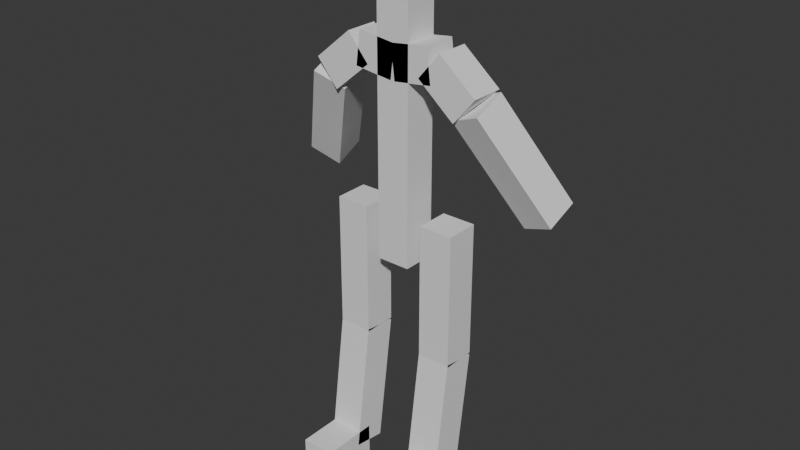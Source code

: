 # Source: rig_a_humanoid.blend  (saved by Blender 5.1.30; exported with 4.5.12 LTS)
import bpy
from mathutils import Matrix  # noqa: F401  (used for matrix-valued properties, if any)

bpy.ops.wm.read_factory_settings(use_empty=True)
scene = bpy.context.scene
scene.name = 'Scene'

# ---- collections
col_collection = bpy.data.collections.new('Collection'); scene.collection.children.link(col_collection)

# ---- world
world_world = bpy.data.worlds.new('World'); scene.world = world_world
world_world.use_nodes = True; world_world.node_tree.nodes.clear()
_N = world_world.node_tree.nodes; _L = world_world.node_tree.links
n0 = _N.new('ShaderNodeOutputWorld'); n0.name = 'World Output'; n0.location = (200, 100)
n1 = _N.new('ShaderNodeBackground'); n1.name = 'Background'; n1.location = (-200, 100)
n1.inputs[0].default_value = (0.05088, 0.05088, 0.05088, 1.0)
_L.new(n1.outputs[0], n0.inputs[0])
n0.is_active_output = True
world_world.color = (0.05088, 0.05088, 0.05088)
world_world.sun_shadow_jitter_overblur = 0.0

# ---- meshes
me_cube = bpy.data.meshes.new('Cube')
me_cube.from_pydata([(-0.035, -0.035, 0.45), (-0.035, -0.035, 0.55), (-0.035, 0.035, 0.45), (-0.035, 0.035, 0.55), (0.035, -0.035, 0.45), (0.035, -0.035, 0.55), (0.035, 0.035, 0.45), (0.035, 0.035, 0.55), (-0.035, -0.035, 0.55), (-0.035, -0.035, 0.7), (-0.035, 0.035, 0.55), (-0.035, 0.035, 0.7), (0.035, -0.035, 0.55), (0.035, -0.035, 0.7), (0.035, 0.035, 0.55), (0.035, 0.035, 0.7), (-0.035, -0.035, 0.7), (-0.035, -0.035, 0.85), (-0.035, 0.035, 0.7), (-0.035, 0.035, 0.85), (0.035, -0.035, 0.7), (0.035, -0.035, 0.85), (0.035, 0.035, 0.7), (0.035, 0.035, 0.85), (-0.035, -0.035, 0.85), (-0.035, -0.035, 0.93), (-0.035, 0.035, 0.85), (-0.035, 0.035, 0.93), (0.035, -0.035, 0.85), (0.035, -0.035, 0.93), (0.035, 0.035, 0.85), (0.035, 0.035, 0.93), (-0.035, -0.035, 0.93), (-0.035, -0.035, 1.08), (-0.035, 0.035, 0.93), (-0.035, 0.035, 1.08), (0.035, -0.035, 0.93), (0.035, -0.035, 1.08), (0.035, 0.035, 0.93), (0.035, 0.035, 1.08), (-0.004342, -0.035, 0.8153), (-0.08434, -0.035, 0.8253), (-0.004342, 0.035, 0.8153), (-0.08434, 0.035, 0.8253), (0.00434, -0.035, 0.8847), (-0.07566, -0.035, 0.8947), (0.00434, 0.035, 0.8847), (-0.07566, 0.035, 0.8947), (-0.0575, -0.035, 0.8332), (-0.1341, -0.035, 0.7689), (-0.0575, 0.035, 0.8332), (-0.1341, 0.035, 0.7689), (-0.1025, -0.035, 0.8868), (-0.1791, -0.035, 0.8225), (-0.1025, 0.035, 0.8868), (-0.1791, 0.035, 0.8225), (-0.1869, -0.03909, 0.7939), (-0.2527, 0.01822, 0.6597), (-0.1232, -0.02465, 0.7688), (-0.1889, 0.03266, 0.6347), (-0.19, 0.02465, 0.8226), (-0.2558, 0.08196, 0.6885), (-0.1263, 0.03909, 0.7976), (-0.192, 0.0964, 0.6634), (-0.2527, 0.01822, 0.6597), (-0.2896, 0.05047, 0.5843), (-0.1889, 0.03265, 0.6347), (-0.2259, 0.06489, 0.5592), (-0.2558, 0.08197, 0.6885), (-0.2928, 0.1142, 0.613), (-0.192, 0.09639, 0.6634), (-0.229, 0.1286, 0.588), (-0.00434, -0.035, 0.8847), (0.07566, -0.035, 0.8947), (-0.00434, 0.035, 0.8847), (0.07566, 0.035, 0.8947), (0.004342, -0.035, 0.8153), (0.08434, -0.035, 0.8253), (0.004342, 0.035, 0.8153), (0.08434, 0.035, 0.8253), (0.1025, -0.035, 0.8868), (0.1791, -0.035, 0.8225), (0.1025, 0.035, 0.8868), (0.1791, 0.035, 0.8225), (0.0575, -0.035, 0.8332), (0.1341, -0.035, 0.7689), (0.0575, 0.035, 0.8332), (0.1341, 0.035, 0.7689), (0.19, 0.02465, 0.8226), (0.2558, 0.08196, 0.6885), (0.1263, 0.03909, 0.7976), (0.192, 0.0964, 0.6634), (0.1869, -0.03909, 0.7939), (0.2527, 0.01822, 0.6597), (0.1232, -0.02465, 0.7688), (0.1889, 0.03266, 0.6347), (0.2558, 0.08197, 0.6885), (0.2928, 0.1142, 0.613), (0.192, 0.09639, 0.6634), (0.229, 0.1286, 0.588), (0.2527, 0.01822, 0.6597), (0.2896, 0.05047, 0.5843), (0.1889, 0.03265, 0.6347), (0.2259, 0.06489, 0.5592), (-0.135, -0.035, 0.55), (-0.135, -0.035, 0.27), (-0.065, -0.035, 0.55), (-0.065, -0.035, 0.27), (-0.135, 0.035, 0.55), (-0.135, 0.035, 0.27), (-0.065, 0.035, 0.55), (-0.065, 0.035, 0.27), (-0.135, 0.03466, 0.2651), (-0.135, -0.002921, -0.002242), (-0.135, -0.03466, 0.2749), (-0.135, -0.07224, 0.007501), (-0.065, 0.03466, 0.2651), (-0.065, -0.002921, -0.002242), (-0.065, -0.03466, 0.2749), (-0.065, -0.07224, 0.007501), (-0.135, -0.03758, -0.03237), (-0.135, -0.1576, -0.03237), (-0.135, -0.03758, 0.03763), (-0.135, -0.1576, 0.03763), (-0.065, -0.03758, -0.03237), (-0.065, -0.1576, -0.03237), (-0.065, -0.03758, 0.03763), (-0.065, -0.1576, 0.03763), (0.065, -0.035, 0.55), (0.065, -0.035, 0.27), (0.135, -0.035, 0.55), (0.135, -0.035, 0.27), (0.065, 0.035, 0.55), (0.065, 0.035, 0.27), (0.135, 0.035, 0.55), (0.135, 0.035, 0.27), (0.065, 0.03466, 0.2651), (0.065, -0.002921, -0.002242), (0.065, -0.03466, 0.2749), (0.065, -0.07224, 0.007501), (0.135, 0.03466, 0.2651), (0.135, -0.002921, -0.002242), (0.135, -0.03466, 0.2749), (0.135, -0.07224, 0.007501), (0.065, -0.03758, -0.03237), (0.065, -0.1576, -0.03237), (0.065, -0.03758, 0.03763), (0.065, -0.1576, 0.03763), (0.135, -0.03758, -0.03237), (0.135, -0.1576, -0.03237), (0.135, -0.03758, 0.03763), (0.135, -0.1576, 0.03763)], [], [(0, 1, 3, 2), (2, 3, 7, 6), (6, 7, 5, 4), (4, 5, 1, 0), (2, 6, 4, 0), (7, 3, 1, 5), (8, 9, 11, 10), (10, 11, 15, 14), (14, 15, 13, 12), (12, 13, 9, 8), (10, 14, 12, 8), (15, 11, 9, 13), (16, 17, 19, 18), (18, 19, 23, 22), (22, 23, 21, 20), (20, 21, 17, 16), (18, 22, 20, 16), (23, 19, 17, 21), (24, 25, 27, 26), (26, 27, 31, 30), (30, 31, 29, 28), (28, 29, 25, 24), (26, 30, 28, 24), (31, 27, 25, 29), (32, 33, 35, 34), (34, 35, 39, 38), (38, 39, 37, 36), (36, 37, 33, 32), (34, 38, 36, 32), (39, 35, 33, 37), (40, 41, 43, 42), (42, 43, 47, 46), (46, 47, 45, 44), (44, 45, 41, 40), (42, 46, 44, 40), (47, 43, 41, 45), (48, 49, 51, 50), (50, 51, 55, 54), (54, 55, 53, 52), (52, 53, 49, 48), (50, 54, 52, 48), (55, 51, 49, 53), (56, 57, 59, 58), (58, 59, 63, 62), (62, 63, 61, 60), (60, 61, 57, 56), (58, 62, 60, 56), (63, 59, 57, 61), (64, 65, 67, 66), (66, 67, 71, 70), (70, 71, 69, 68), (68, 69, 65, 64), (66, 70, 68, 64), (71, 67, 65, 69), (72, 73, 75, 74), (74, 75, 79, 78), (78, 79, 77, 76), (76, 77, 73, 72), (74, 78, 76, 72), (79, 75, 73, 77), (80, 81, 83, 82), (82, 83, 87, 86), (86, 87, 85, 84), (84, 85, 81, 80), (82, 86, 84, 80), (87, 83, 81, 85), (88, 89, 91, 90), (90, 91, 95, 94), (94, 95, 93, 92), (92, 93, 89, 88), (90, 94, 92, 88), (95, 91, 89, 93), (96, 97, 99, 98), (98, 99, 103, 102), (102, 103, 101, 100), (100, 101, 97, 96), (98, 102, 100, 96), (103, 99, 97, 101), (104, 105, 107, 106), (106, 107, 111, 110), (110, 111, 109, 108), (108, 109, 105, 104), (106, 110, 108, 104), (111, 107, 105, 109), (112, 113, 115, 114), (114, 115, 119, 118), (118, 119, 117, 116), (116, 117, 113, 112), (114, 118, 116, 112), (119, 115, 113, 117), (120, 121, 123, 122), (122, 123, 127, 126), (126, 127, 125, 124), (124, 125, 121, 120), (122, 126, 124, 120), (127, 123, 121, 125), (128, 129, 131, 130), (130, 131, 135, 134), (134, 135, 133, 132), (132, 133, 129, 128), (130, 134, 132, 128), (135, 131, 129, 133), (136, 137, 139, 138), (138, 139, 143, 142), (142, 143, 141, 140), (140, 141, 137, 136), (138, 142, 140, 136), (143, 139, 137, 141), (144, 145, 147, 146), (146, 147, 151, 150), (150, 151, 149, 148), (148, 149, 145, 144), (146, 150, 148, 144), (151, 147, 145, 149)])
_uv = me_cube.uv_layers.new(name='UVMap')
_uv.uv.foreach_set('vector', [0.375, 0.0, 0.625, 0.0, 0.625, 0.25, 0.375, 0.25, 0.375, 0.25, 0.625, 0.25, 0.625, 0.5, 0.375, 0.5, 0.375, 0.5, 0.625, 0.5, 0.625, 0.75, 0.375, 0.75, 0.375, 0.75, 0.625, 0.75, 0.625, 1.0, 0.375, 1.0, 0.125, 0.5, 0.375, 0.5, 0.375, 0.75, 0.125, 0.75, 0.625, 0.5, 0.875, 0.5, 0.875, 0.75, 0.625, 0.75, 0.375, 0.0, 0.625, 0.0, 0.625, 0.25, 0.375, 0.25, 0.375, 0.25, 0.625, 0.25, 0.625, 0.5, 0.375, 0.5, 0.375, 0.5, 0.625, 0.5, 0.625, 0.75, 0.375, 0.75, 0.375, 0.75, 0.625, 0.75, 0.625, 1.0, 0.375, 1.0, 0.125, 0.5, 0.375, 0.5, 0.375, 0.75, 0.125, 0.75, 0.625, 0.5, 0.875, 0.5, 0.875, 0.75, 0.625, 0.75, 0.375, 0.0, 0.625, 0.0, 0.625, 0.25, 0.375, 0.25, 0.375, 0.25, 0.625, 0.25, 0.625, 0.5, 0.375, 0.5, 0.375, 0.5, 0.625, 0.5, 0.625, 0.75, 0.375, 0.75, 0.375, 0.75, 0.625, 0.75, 0.625, 1.0, 0.375, 1.0, 0.125, 0.5, 0.375, 0.5, 0.375, 0.75, 0.125, 0.75, 0.625, 0.5, 0.875, 0.5, 0.875, 0.75, 0.625, 0.75, 0.375, 0.0, 0.625, 0.0, 0.625, 0.25, 0.375, 0.25, 0.375, 0.25, 0.625, 0.25, 0.625, 0.5, 0.375, 0.5, 0.375, 0.5, 0.625, 0.5, 0.625, 0.75, 0.375, 0.75, 0.375, 0.75, 0.625, 0.75, 0.625, 1.0, 0.375, 1.0, 0.125, 0.5, 0.375, 0.5, 0.375, 0.75, 0.125, 0.75, 0.625, 0.5, 0.875, 0.5, 0.875, 0.75, 0.625, 0.75, 0.375, 0.0, 0.625, 0.0, 0.625, 0.25, 0.375, 0.25, 0.375, 0.25, 0.625, 0.25, 0.625, 0.5, 0.375, 0.5, 0.375, 0.5, 0.625, 0.5, 0.625, 0.75, 0.375, 0.75, 0.375, 0.75, 0.625, 0.75, 0.625, 1.0, 0.375, 1.0, 0.125, 0.5, 0.375, 0.5, 0.375, 0.75, 0.125, 0.75, 0.625, 0.5, 0.875, 0.5, 0.875, 0.75, 0.625, 0.75, 0.375, 0.0, 0.625, 0.0, 0.625, 0.25, 0.375, 0.25, 0.375, 0.25, 0.625, 0.25, 0.625, 0.5, 0.375, 0.5, 0.375, 0.5, 0.625, 0.5, 0.625, 0.75, 0.375, 0.75, 0.375, 0.75, 0.625, 0.75, 0.625, 1.0, 0.375, 1.0, 0.125, 0.5, 0.375, 0.5, 0.375, 0.75, 0.125, 0.75, 0.625, 0.5, 0.875, 0.5, 0.875, 0.75, 0.625, 0.75, 0.375, 0.0, 0.625, 0.0, 0.625, 0.25, 0.375, 0.25, 0.375, 0.25, 0.625, 0.25, 0.625, 0.5, 0.375, 0.5, 0.375, 0.5, 0.625, 0.5, 0.625, 0.75, 0.375, 0.75, 0.375, 0.75, 0.625, 0.75, 0.625, 1.0, 0.375, 1.0, 0.125, 0.5, 0.375, 0.5, 0.375, 0.75, 0.125, 0.75, 0.625, 0.5, 0.875, 0.5, 0.875, 0.75, 0.625, 0.75, 0.375, 0.0, 0.625, 0.0, 0.625, 0.25, 0.375, 0.25, 0.375, 0.25, 0.625, 0.25, 0.625, 0.5, 0.375, 0.5, 0.375, 0.5, 0.625, 0.5, 0.625, 0.75, 0.375, 0.75, 0.375, 0.75, 0.625, 0.75, 0.625, 1.0, 0.375, 1.0, 0.125, 0.5, 0.375, 0.5, 0.375, 0.75, 0.125, 0.75, 0.625, 0.5, 0.875, 0.5, 0.875, 0.75, 0.625, 0.75, 0.375, 0.0, 0.625, 0.0, 0.625, 0.25, 0.375, 0.25, 0.375, 0.25, 0.625, 0.25, 0.625, 0.5, 0.375, 0.5, 0.375, 0.5, 0.625, 0.5, 0.625, 0.75, 0.375, 0.75, 0.375, 0.75, 0.625, 0.75, 0.625, 1.0, 0.375, 1.0, 0.125, 0.5, 0.375, 0.5, 0.375, 0.75, 0.125, 0.75, 0.625, 0.5, 0.875, 0.5, 0.875, 0.75, 0.625, 0.75, 0.375, 0.0, 0.625, 0.0, 0.625, 0.25, 0.375, 0.25, 0.375, 0.25, 0.625, 0.25, 0.625, 0.5, 0.375, 0.5, 0.375, 0.5, 0.625, 0.5, 0.625, 0.75, 0.375, 0.75, 0.375, 0.75, 0.625, 0.75, 0.625, 1.0, 0.375, 1.0, 0.125, 0.5, 0.375, 0.5, 0.375, 0.75, 0.125, 0.75, 0.625, 0.5, 0.875, 0.5, 0.875, 0.75, 0.625, 0.75, 0.375, 0.0, 0.625, 0.0, 0.625, 0.25, 0.375, 0.25, 0.375, 0.25, 0.625, 0.25, 0.625, 0.5, 0.375, 0.5, 0.375, 0.5, 0.625, 0.5, 0.625, 0.75, 0.375, 0.75, 0.375, 0.75, 0.625, 0.75, 0.625, 1.0, 0.375, 1.0, 0.125, 0.5, 0.375, 0.5, 0.375, 0.75, 0.125, 0.75, 0.625, 0.5, 0.875, 0.5, 0.875, 0.75, 0.625, 0.75, 0.375, 0.0, 0.625, 0.0, 0.625, 0.25, 0.375, 0.25, 0.375, 0.25, 0.625, 0.25, 0.625, 0.5, 0.375, 0.5, 0.375, 0.5, 0.625, 0.5, 0.625, 0.75, 0.375, 0.75, 0.375, 0.75, 0.625, 0.75, 0.625, 1.0, 0.375, 1.0, 0.125, 0.5, 0.375, 0.5, 0.375, 0.75, 0.125, 0.75, 0.625, 0.5, 0.875, 0.5, 0.875, 0.75, 0.625, 0.75, 0.375, 0.0, 0.625, 0.0, 0.625, 0.25, 0.375, 0.25, 0.375, 0.25, 0.625, 0.25, 0.625, 0.5, 0.375, 0.5, 0.375, 0.5, 0.625, 0.5, 0.625, 0.75, 0.375, 0.75, 0.375, 0.75, 0.625, 0.75, 0.625, 1.0, 0.375, 1.0, 0.125, 0.5, 0.375, 0.5, 0.375, 0.75, 0.125, 0.75, 0.625, 0.5, 0.875, 0.5, 0.875, 0.75, 0.625, 0.75, 0.375, 0.0, 0.625, 0.0, 0.625, 0.25, 0.375, 0.25, 0.375, 0.25, 0.625, 0.25, 0.625, 0.5, 0.375, 0.5, 0.375, 0.5, 0.625, 0.5, 0.625, 0.75, 0.375, 0.75, 0.375, 0.75, 0.625, 0.75, 0.625, 1.0, 0.375, 1.0, 0.125, 0.5, 0.375, 0.5, 0.375, 0.75, 0.125, 0.75, 0.625, 0.5, 0.875, 0.5, 0.875, 0.75, 0.625, 0.75, 0.375, 0.0, 0.625, 0.0, 0.625, 0.25, 0.375, 0.25, 0.375, 0.25, 0.625, 0.25, 0.625, 0.5, 0.375, 0.5, 0.375, 0.5, 0.625, 0.5, 0.625, 0.75, 0.375, 0.75, 0.375, 0.75, 0.625, 0.75, 0.625, 1.0, 0.375, 1.0, 0.125, 0.5, 0.375, 0.5, 0.375, 0.75, 0.125, 0.75, 0.625, 0.5, 0.875, 0.5, 0.875, 0.75, 0.625, 0.75, 0.375, 0.0, 0.625, 0.0, 0.625, 0.25, 0.375, 0.25, 0.375, 0.25, 0.625, 0.25, 0.625, 0.5, 0.375, 0.5, 0.375, 0.5, 0.625, 0.5, 0.625, 0.75, 0.375, 0.75, 0.375, 0.75, 0.625, 0.75, 0.625, 1.0, 0.375, 1.0, 0.125, 0.5, 0.375, 0.5, 0.375, 0.75, 0.125, 0.75, 0.625, 0.5, 0.875, 0.5, 0.875, 0.75, 0.625, 0.75, 0.375, 0.0, 0.625, 0.0, 0.625, 0.25, 0.375, 0.25, 0.375, 0.25, 0.625, 0.25, 0.625, 0.5, 0.375, 0.5, 0.375, 0.5, 0.625, 0.5, 0.625, 0.75, 0.375, 0.75, 0.375, 0.75, 0.625, 0.75, 0.625, 1.0, 0.375, 1.0, 0.125, 0.5, 0.375, 0.5, 0.375, 0.75, 0.125, 0.75, 0.625, 0.5, 0.875, 0.5, 0.875, 0.75, 0.625, 0.75, 0.375, 0.0, 0.625, 0.0, 0.625, 0.25, 0.375, 0.25, 0.375, 0.25, 0.625, 0.25, 0.625, 0.5, 0.375, 0.5, 0.375, 0.5, 0.625, 0.5, 0.625, 0.75, 0.375, 0.75, 0.375, 0.75, 0.625, 0.75, 0.625, 1.0, 0.375, 1.0, 0.125, 0.5, 0.375, 0.5, 0.375, 0.75, 0.125, 0.75, 0.625, 0.5, 0.875, 0.5, 0.875, 0.75, 0.625, 0.75, 0.375, 0.0, 0.625, 0.0, 0.625, 0.25, 0.375, 0.25, 0.375, 0.25, 0.625, 0.25, 0.625, 0.5, 0.375, 0.5, 0.375, 0.5, 0.625, 0.5, 0.625, 0.75, 0.375, 0.75, 0.375, 0.75, 0.625, 0.75, 0.625, 1.0, 0.375, 1.0, 0.125, 0.5, 0.375, 0.5, 0.375, 0.75, 0.125, 0.75, 0.625, 0.5, 0.875, 0.5, 0.875, 0.75, 0.625, 0.75])
me_cube.update()
arm_riga_armature_data = bpy.data.armatures.new('RigA_Armature_Data')  # bones are not reproduced

# ---- objects
ob_riga_armature = bpy.data.objects.new('RigA_Armature', arm_riga_armature_data)
ob_riga_mesh = bpy.data.objects.new('RigA_Mesh', me_cube)

# ---- transforms, parenting, visibility, modifiers, constraints
ob_riga_armature.location = (0.0, 0.0, 0.0)
ob_riga_mesh.parent = ob_riga_armature
ob_riga_mesh.location = (0.0, 0.0, 0.0)
ob_riga_mesh.rotation_mode = 'QUATERNION'
ob_riga_mesh.rotation_quaternion = (1.0, 0.0, 0.0, 0.0)
_vg = ob_riga_mesh.vertex_groups.new(name='pelvis')
_vg.add([0, 1, 2, 3, 4, 5, 6, 7], 1.0, 'REPLACE')
_vg = ob_riga_mesh.vertex_groups.new(name='spine')
_vg.add([8, 9, 10, 11, 12, 13, 14, 15], 1.0, 'REPLACE')
_vg = ob_riga_mesh.vertex_groups.new(name='chest')
_vg.add([16, 17, 18, 19, 20, 21, 22, 23], 1.0, 'REPLACE')
_vg = ob_riga_mesh.vertex_groups.new(name='neck')
_vg.add([24, 25, 26, 27, 28, 29, 30, 31], 1.0, 'REPLACE')
_vg = ob_riga_mesh.vertex_groups.new(name='head')
_vg.add([32, 33, 34, 35, 36, 37, 38, 39], 1.0, 'REPLACE')
_vg = ob_riga_mesh.vertex_groups.new(name='clavicle.L')
_vg.add([40, 41, 42, 43, 44, 45, 46, 47], 1.0, 'REPLACE')
_vg = ob_riga_mesh.vertex_groups.new(name='upper_arm.L')
_vg.add([48, 49, 50, 51, 52, 53, 54, 55], 1.0, 'REPLACE')
_vg = ob_riga_mesh.vertex_groups.new(name='forearm.L')
_vg.add([56, 57, 58, 59, 60, 61, 62, 63], 1.0, 'REPLACE')
_vg = ob_riga_mesh.vertex_groups.new(name='hand.L')
_vg.add([64, 65, 66, 67, 68, 69, 70, 71], 1.0, 'REPLACE')
_vg = ob_riga_mesh.vertex_groups.new(name='clavicle.R')
_vg.add([72, 73, 74, 75, 76, 77, 78, 79], 1.0, 'REPLACE')
_vg = ob_riga_mesh.vertex_groups.new(name='upper_arm.R')
_vg.add([80, 81, 82, 83, 84, 85, 86, 87], 1.0, 'REPLACE')
_vg = ob_riga_mesh.vertex_groups.new(name='forearm.R')
_vg.add([88, 89, 90, 91, 92, 93, 94, 95], 1.0, 'REPLACE')
_vg = ob_riga_mesh.vertex_groups.new(name='hand.R')
_vg.add([96, 97, 98, 99, 100, 101, 102, 103], 1.0, 'REPLACE')
_vg = ob_riga_mesh.vertex_groups.new(name='thigh.L')
_vg.add([104, 105, 106, 107, 108, 109, 110, 111], 1.0, 'REPLACE')
_vg = ob_riga_mesh.vertex_groups.new(name='shin.L')
_vg.add([112, 113, 114, 115, 116, 117, 118, 119], 1.0, 'REPLACE')
_vg = ob_riga_mesh.vertex_groups.new(name='foot.L')
_vg.add([120, 121, 122, 123, 124, 125, 126, 127], 1.0, 'REPLACE')
_vg = ob_riga_mesh.vertex_groups.new(name='thigh.R')
_vg.add([128, 129, 130, 131, 132, 133, 134, 135], 1.0, 'REPLACE')
_vg = ob_riga_mesh.vertex_groups.new(name='shin.R')
_vg.add([136, 137, 138, 139, 140, 141, 142, 143], 1.0, 'REPLACE')
_vg = ob_riga_mesh.vertex_groups.new(name='foot.R')
_vg.add([144, 145, 146, 147, 148, 149, 150, 151], 1.0, 'REPLACE')
_m = ob_riga_mesh.modifiers.new('Armature', 'ARMATURE')
_m.object = ob_riga_armature

# ---- collection membership
col_collection.objects.link(ob_riga_armature)
col_collection.objects.link(ob_riga_mesh)

# ---- scene / render settings (as saved in the file)
scene.frame_start = 1; scene.frame_end = 250; scene.frame_set(1)
scene.render.engine = 'BLENDER_EEVEE_NEXT'
scene.render.bake_bias = 0.0
scene.render.bake_samples = 0
scene.cycles.sampling_pattern = 'TABULATED_SOBOL'
scene.eevee.use_volume_custom_range = False
bpy.context.view_layer.update()

# ---- added for rendering (the .blend has no active camera and no usable light): camera, sun
cam_auto = bpy.data.cameras.new('AutoCamera')
cam_auto.lens = 50.0
cam_auto.sensor_width = 36.0
cam_auto.clip_end = 1000.0
ob_auto_camera = bpy.data.objects.new('AutoCamera', cam_auto)
scene.collection.objects.link(ob_auto_camera)
ob_auto_camera.location = (1.19283, -1.44587, 1.47808)
ob_auto_camera.rotation_euler = (1.09748, -7.21219e-08, 0.694738)
scene.camera = ob_auto_camera
light_auto_sun = bpy.data.lights.new('AutoSun', 'SUN')
light_auto_sun.energy = 3.0
light_auto_sun.angle = 0.0523599
ob_auto_sun = bpy.data.objects.new('AutoSun', light_auto_sun)
scene.collection.objects.link(ob_auto_sun)
ob_auto_sun.rotation_euler = (0.872665, 0.174533, 0.523599)
bpy.context.view_layer.update()
